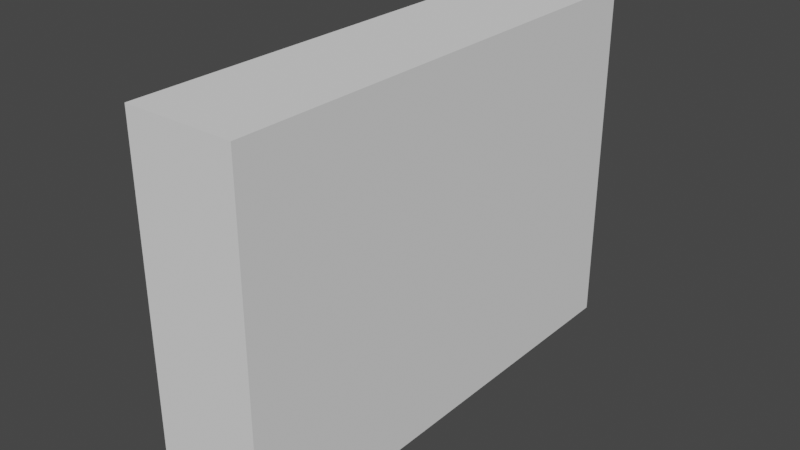 # Source: Cupboard_Top.blend  (saved by Blender 2.90.8; exported with 4.5.12 LTS)
import bpy
from mathutils import Matrix  # noqa: F401  (used for matrix-valued properties, if any)

bpy.ops.wm.read_factory_settings(use_empty=True)
scene = bpy.context.scene
scene.name = 'Scene'

# ---- collections
col_collection = bpy.data.collections.new('Collection'); scene.collection.children.link(col_collection)

# ---- world
world_world = bpy.data.worlds.new('World'); scene.world = world_world
world_world.use_nodes = True; world_world.node_tree.nodes.clear()
_N = world_world.node_tree.nodes; _L = world_world.node_tree.links
n0 = _N.new('ShaderNodeOutputWorld'); n0.name = 'World Output'; n0.location = (300, 300)
n1 = _N.new('ShaderNodeBackground'); n1.name = 'Background'; n1.location = (10, 300)
n1.inputs[0].default_value = (0.05088, 0.05088, 0.05088, 1.0)
_L.new(n1.outputs[0], n0.inputs[0])
n0.is_active_output = True
world_world.color = (0.05088, 0.05088, 0.05088)
world_world.use_sun_shadow = False
world_world.sun_shadow_jitter_overblur = 0.0

# ---- meshes
me_top_cupbosrd_001 = bpy.data.meshes.new('Top_Cupbosrd.001')
me_top_cupbosrd_001.from_pydata([(0.159, -0.5523, 0.3864), (0.159, -0.5523, -0.4136), (-0.06486, -0.5523, 0.3864), (-0.06486, -0.5523, -0.4136), (0.1101, -0.5063, 0.3464), (0.1101, -0.5063, -0.3736), (-0.06486, -0.5063, 0.3464), (-0.06486, -0.5063, -0.3736), (-0.06486, -0.5523, 0.1196), (0.159, -0.5523, 0.1196), (0.1101, 1.49e-08, 0.1196), (-0.06486, -0.5063, 0.1196), (0.1101, -0.5063, 0.1196), (-0.06486, -0.5523, 0.1458), (-0.06486, -0.5063, 0.1458), (0.159, -0.5523, 0.1458), (0.1101, 1.49e-08, 0.1458), (0.1101, -0.5063, 0.1458), (0.159, -0.5523, -0.109), (0.1101, 1.49e-08, -0.109), (0.1101, -0.5063, -0.109), (-0.06486, -0.5523, -0.109), (-0.06486, -0.5063, -0.109), (0.159, -0.5523, -0.1312), (0.1101, 1.49e-08, -0.1312), (0.1101, -0.5063, -0.1312), (-0.06486, -0.5523, -0.1312), (-0.06486, -0.5063, -0.1312), (-0.08805, -0.5523, -0.4136), (-0.08805, -0.5523, 0.1458), (-0.08805, -0.5523, 0.3864), (-0.08805, -0.5063, -0.3736), (-0.08805, -0.5063, 0.1458), (-0.08805, -0.5063, 0.3464), (-0.08805, -0.5523, -0.109), (-0.08805, -0.5523, 0.1196), (-0.08805, -0.5063, -0.109), (-0.08805, -0.5063, 0.1196), (-0.08805, -0.5523, -0.1312), (-0.08805, -0.5063, -0.1312), (0.159, 0.5523, 0.3864), (0.159, 0.5523, -0.4136), (-0.06486, 0.5523, 0.3864), (-0.06486, 0.5523, -0.4136), (0.1101, 0.5063, 0.3464), (0.1101, 0.5063, -0.3736), (-0.06486, 0.5063, 0.3464), (-0.06486, 0.5063, -0.3736), (-0.06486, 0.5523, 0.1196), (0.159, 0.5523, 0.1196), (-0.06486, 0.5063, 0.1196), (0.1101, 0.5063, 0.1196), (-0.06486, 0.5523, 0.1458), (-0.06486, 0.5063, 0.1458), (0.159, 0.5523, 0.1458), (0.1101, 0.5063, 0.1458), (0.159, 0.5523, -0.109), (0.1101, 0.5063, -0.109), (-0.06486, 0.5523, -0.109), (-0.06486, 0.5063, -0.109), (0.159, 0.5523, -0.1312), (0.1101, 0.5063, -0.1312), (-0.06486, 0.5523, -0.1312), (-0.06486, 0.5063, -0.1312), (-0.08805, 0.5523, -0.4136), (-0.08805, 0.5523, 0.1458), (-0.08805, 0.5523, 0.3864), (-0.08805, 0.5063, -0.3736), (-0.08805, 0.5063, 0.1458), (-0.08805, 0.5063, 0.3464), (-0.08805, 0.5523, -0.109), (-0.08805, 0.5523, 0.1196), (-0.08805, 0.5063, -0.109), (-0.08805, 0.5063, 0.1196), (-0.08805, 0.5523, -0.1312), (-0.08805, 0.5063, -0.1312)], [], [(5, 45, 47, 7), (15, 0, 2, 13), (28, 64, 43, 3), (4, 44, 55, 16, 17), (47, 67, 31, 7), (17, 14, 6, 4), (24, 61, 45, 5, 25), (53, 14, 17, 16, 55), (27, 7, 31, 39), (11, 22, 36, 37), (13, 2, 30, 29), (3, 26, 38, 28), (22, 27, 39, 36), (19, 57, 59, 22, 20), (20, 22, 11, 12), (10, 51, 57, 19, 20, 12), (18, 9, 8, 21), (9, 49, 54, 15), (51, 10, 12, 11, 50), (10, 16, 17, 12), (15, 54, 40, 0), (50, 11, 14, 53), (9, 15, 13, 8), (18, 56, 49, 9), (23, 18, 21, 26), (22, 59, 63, 27), (23, 60, 56, 18), (24, 19, 20, 25), (66, 69, 33, 30), (26, 21, 34, 38), (6, 46, 44, 4), (5, 7, 27, 25), (0, 40, 42, 2), (1, 23, 26, 3), (14, 11, 37, 32), (27, 63, 61, 24, 25), (33, 69, 46, 6), (29, 30, 33, 32), (31, 67, 64, 28), (34, 35, 37, 36), (35, 29, 32, 37), (38, 34, 36, 39), (28, 38, 39, 31), (42, 66, 30, 2), (43, 41, 1, 3), (21, 8, 35, 34), (8, 13, 29, 35), (6, 14, 32, 33), (54, 52, 42, 40), (55, 44, 46, 53), (48, 71, 65, 52), (58, 70, 71, 48), (57, 51, 50, 59), (56, 58, 48, 49), (10, 51, 55, 16), (49, 48, 52, 54), (60, 62, 58, 56), (24, 61, 57, 19), (63, 75, 67, 47), (45, 61, 63, 47), (41, 43, 62, 60), (50, 73, 72, 59), (65, 68, 69, 66), (70, 72, 73, 71), (71, 73, 68, 65), (74, 75, 72, 70), (64, 67, 75, 74), (46, 69, 68, 53), (53, 68, 73, 50), (62, 74, 70, 58), (59, 72, 75, 63), (43, 64, 74, 62), (52, 65, 66, 42), (1, 41, 60, 23)])
_uv = me_top_cupbosrd_001.uv_layers.new(name='UVMap')
_uv.uv.foreach_set('vector', [0.2335, 0.2761, 0.2335, 0.4184, 0.209, 0.4184, 0.209, 0.2761, 0.9105, 0.6445, 0.9105, 0.6107, 0.9419, 0.6107, 0.9419, 0.6445, 0.8485, 0.879, 0.8485, 0.7238, 0.8517, 0.7238, 0.8517, 0.879, 0.9061, 0.4991, 0.9061, 0.3569, 0.9343, 0.3569, 0.9343, 0.428, 0.9343, 0.4991, 0.209, 0.4184, 0.2057, 0.4184, 0.2057, 0.2761, 0.209, 0.2761, 0.3472, 0.4219, 0.3227, 0.4219, 0.3227, 0.3937, 0.3472, 0.3937, 0.8543, 0.3256, 0.8543, 0.2545, 0.8883, 0.2545, 0.8883, 0.3967, 0.8543, 0.3967, 0.2057, 0.7029, 0.2057, 0.5607, 0.2303, 0.5607, 0.2303, 0.6318, 0.2303, 0.7029, 0.3227, 0.4608, 0.3227, 0.4949, 0.3194, 0.4949, 0.3194, 0.4608, 0.3227, 0.4256, 0.3227, 0.4577, 0.3194, 0.4577, 0.3194, 0.4256, 0.9419, 0.6445, 0.9419, 0.6107, 0.9451, 0.6107, 0.9451, 0.6445, 0.9419, 0.7231, 0.9419, 0.6834, 0.9451, 0.6834, 0.9451, 0.7231, 0.3227, 0.4577, 0.3227, 0.4608, 0.3194, 0.4608, 0.3194, 0.4577, 0.9588, 0.428, 0.9588, 0.4991, 0.9343, 0.4991, 0.9343, 0.3569, 0.9588, 0.3569, 0.3472, 0.4577, 0.3227, 0.4577, 0.3227, 0.4256, 0.3472, 0.4256, 0.8831, 0.795, 0.8831, 0.7238, 0.9152, 0.7238, 0.9152, 0.795, 0.9152, 0.8661, 0.8831, 0.8661, 0.9105, 0.6803, 0.9105, 0.6481, 0.9419, 0.6481, 0.9419, 0.6803, 0.03742, 2.512e-08, 0.03742, 0.1552, 0.03374, 0.1552, 0.03374, 2.512e-08, 0.9744, 0.7238, 0.9744, 0.795, 0.9744, 0.8661, 0.9499, 0.8661, 0.9499, 0.7238, 0.08036, 0.4683, 0.07668, 0.4683, 0.07668, 0.3971, 0.08036, 0.3971, 0.03374, 2.512e-08, 0.03374, 0.1552, 5.435e-08, 0.1552, 0.0, 3.35e-08, 0.5766, 0.629, 0.5766, 0.7713, 0.5729, 0.7713, 0.5729, 0.629, 0.9105, 0.6481, 0.9105, 0.6445, 0.9419, 0.6445, 0.9419, 0.6481, 0.06949, 8.374e-09, 0.06949, 0.1552, 0.03742, 0.1552, 0.03742, 2.512e-08, 0.9105, 0.6834, 0.9105, 0.6803, 0.9419, 0.6803, 0.9419, 0.6834, 0.2304, 0.7029, 0.2304, 0.5607, 0.2335, 0.5607, 0.2335, 0.7029, 0.0726, 8.374e-09, 0.0726, 0.1552, 0.06949, 0.1552, 0.06949, 8.374e-09, 0.6493, 0.7954, 0.6524, 0.7954, 0.6524, 0.8665, 0.6493, 0.8665, 0.1122, 1.675e-08, 0.1178, 0.006464, 0.1178, 0.1487, 0.1122, 0.1552, 0.9419, 0.6834, 0.9419, 0.6803, 0.9451, 0.6803, 0.9451, 0.6834, 0.209, 0.5607, 0.209, 0.4184, 0.2335, 0.4184, 0.2335, 0.5607, 0.3472, 0.4949, 0.3227, 0.4949, 0.3227, 0.4608, 0.3472, 0.4608, 0.3374, 0.7195, 0.3374, 0.8747, 0.306, 0.8747, 0.306, 0.7195, 0.9105, 0.7231, 0.9105, 0.6834, 0.9419, 0.6834, 0.9419, 0.7231, 0.3227, 0.4219, 0.3227, 0.4256, 0.3194, 0.4256, 0.3194, 0.4219, 0.9451, 0.7231, 0.9451, 0.5808, 0.9697, 0.5808, 0.9697, 0.6519, 0.9697, 0.7231, 0.2057, 0.5607, 0.2057, 0.4184, 0.209, 0.4184, 0.209, 0.5607, 0.146, 0.1552, 0.1122, 0.1552, 0.1178, 0.1487, 0.146, 0.1487, 0.2188, 0.1487, 0.2188, 0.006464, 0.2244, 0.0, 0.2244, 0.1552, 0.1817, 0.1552, 0.1496, 0.1552, 0.1496, 0.1487, 0.1817, 0.1487, 0.1496, 0.1552, 0.146, 0.1552, 0.146, 0.1487, 0.1496, 0.1487, 0.1848, 0.1552, 0.1817, 0.1552, 0.1817, 0.1487, 0.1848, 0.1487, 0.2244, 0.1552, 0.1848, 0.1552, 0.1848, 0.1487, 0.2188, 0.1487, 0.306, 0.8747, 0.3028, 0.8747, 0.3028, 0.7195, 0.306, 0.7195, 0.8517, 0.7238, 0.8831, 0.7238, 0.8831, 0.879, 0.8517, 0.879, 0.9419, 0.6803, 0.9419, 0.6481, 0.9451, 0.6481, 0.9451, 0.6803, 0.9419, 0.6481, 0.9419, 0.6445, 0.9451, 0.6445, 0.9451, 0.6481, 0.3227, 0.3937, 0.3227, 0.4219, 0.3194, 0.4219, 0.3194, 0.3937, 0.9499, 0.7576, 0.9185, 0.7576, 0.9185, 0.7238, 0.9499, 0.7238, 0.3183, 0.6404, 0.3183, 0.6123, 0.3428, 0.6123, 0.3428, 0.6404, 0.9185, 0.7613, 0.9152, 0.7613, 0.9152, 0.7576, 0.9185, 0.7576, 0.9185, 0.7934, 0.9152, 0.7934, 0.9152, 0.7613, 0.9185, 0.7613, 0.3183, 0.6762, 0.3183, 0.6441, 0.3428, 0.6441, 0.3428, 0.6762, 0.9499, 0.7934, 0.9185, 0.7934, 0.9185, 0.7613, 0.9499, 0.7613, 0.08036, 0.4683, 0.08036, 0.5394, 0.07668, 0.5394, 0.07668, 0.4683, 0.9499, 0.7613, 0.9185, 0.7613, 0.9185, 0.7576, 0.9499, 0.7576, 0.9499, 0.7965, 0.9185, 0.7965, 0.9185, 0.7934, 0.9499, 0.7934, 0.6493, 0.7954, 0.6493, 0.7242, 0.6524, 0.7242, 0.6524, 0.7954, 0.3428, 0.6794, 0.3461, 0.6794, 0.3461, 0.7134, 0.3428, 0.7134, 0.3183, 0.7134, 0.3183, 0.6794, 0.3428, 0.6794, 0.3428, 0.7134, 0.9499, 0.8362, 0.9185, 0.8362, 0.9185, 0.7965, 0.9499, 0.7965, 0.3428, 0.6441, 0.3461, 0.6441, 0.3461, 0.6762, 0.3428, 0.6762, 0.146, 8.374e-09, 0.146, 0.006464, 0.1178, 0.006464, 0.1122, 1.675e-08, 0.1817, 8.374e-09, 0.1817, 0.006464, 0.1496, 0.006464, 0.1496, 8.374e-09, 0.1496, 8.374e-09, 0.1496, 0.006464, 0.146, 0.006464, 0.146, 8.374e-09, 0.1848, 8.374e-09, 0.1848, 0.006464, 0.1817, 0.006464, 0.1817, 8.374e-09, 0.2244, 0.0, 0.2188, 0.006464, 0.1848, 0.006464, 0.1848, 8.374e-09, 0.3428, 0.6123, 0.3461, 0.6123, 0.3461, 0.6404, 0.3428, 0.6404, 0.3428, 0.6404, 0.3461, 0.6404, 0.3461, 0.6441, 0.3428, 0.6441, 0.9185, 0.7965, 0.9152, 0.7965, 0.9152, 0.7934, 0.9185, 0.7934, 0.3428, 0.6762, 0.3461, 0.6762, 0.3461, 0.6794, 0.3428, 0.6794, 0.9185, 0.8362, 0.9152, 0.8362, 0.9152, 0.7965, 0.9185, 0.7965, 0.9185, 0.7576, 0.9152, 0.7576, 0.9152, 0.7238, 0.9185, 0.7238, 0.1122, 0.0, 0.1122, 0.1552, 0.0726, 0.1552, 0.0726, 8.374e-09])
me_top_cupbosrd_001.materials.append(None)
me_top_cupbosrd_001.use_remesh_preserve_volume = False
me_top_cupbosrd_001.use_remesh_preserve_attributes = False
me_top_cupbosrd_001.use_mirror_vertex_groups = False
me_top_cupbosrd_001.update()
me_left_top_door_001 = bpy.data.meshes.new('Left_Top_Door.001')
me_left_top_door_001.from_pydata([(0.007293, -0.4408, 0.2895), (0.007293, -0.4408, -0.2895), (0.005561, -0.06407, 0.2895), (0.005561, -0.06407, -0.2895), (-0.002846, -0.4413, 0.2905), (-0.002846, -0.4413, -0.2905), (-0.004582, -0.06366, 0.2905), (-0.004582, -0.06366, -0.2905), (-0.002944, -0.5049, 0.3652), (-0.002944, -0.5049, -0.3652), (-0.005266, -2.419e-05, 0.3652), (-0.005266, -2.419e-05, -0.3652), (0.002231, -0.4412, 0.2905), (0.002231, -0.4412, -0.2905), (0.0004948, -0.06363, 0.2905), (0.0004948, -0.06363, -0.2905), (0.007588, -0.5048, 0.3652), (0.007588, -0.5048, -0.3652), (0.005266, 2.422e-05, 0.3652), (0.005266, 2.422e-05, -0.3652), (0.003283, -0.4408, 0.2895), (0.003283, -0.4408, -0.2895), (0.001551, -0.06409, 0.2895), (0.001551, -0.06409, -0.2895), (-0.03134, -0.4589, -0.08302), (-0.03147, -0.4821, -0.08302), (-0.03134, -0.4589, 0.05698), (-0.03147, -0.4821, 0.05698), (-0.001552, -0.4591, -0.08302), (-0.001676, -0.4823, -0.08302), (-0.001552, -0.4591, 0.05698), (-0.001676, -0.4823, 0.05698), (-0.02634, -0.459, -0.07802), (-0.02647, -0.4822, -0.07802), (-0.02634, -0.459, 0.05198), (-0.02647, -0.4822, 0.05198), (-0.001552, -0.4591, -0.07802), (-0.001676, -0.4823, -0.07802), (-0.001552, -0.4591, 0.05198), (-0.001676, -0.4823, 0.05198)], [], [(0, 20, 22, 2), (6, 14, 12, 4), (16, 8, 9, 17), (18, 10, 8, 16), (19, 11, 10, 18), (17, 9, 11, 19), (5, 9, 8, 4), (4, 8, 10, 6), (6, 10, 11, 7), (7, 11, 9, 5), (13, 12, 14, 15), (7, 15, 14, 6), (4, 12, 13, 5), (5, 13, 15, 7), (0, 16, 17, 1), (2, 18, 16, 0), (3, 19, 18, 2), (1, 17, 19, 3), (21, 23, 22, 20), (2, 22, 23, 3), (1, 21, 20, 0), (3, 23, 21, 1), (24, 25, 27, 26), (26, 27, 31, 30), (28, 29, 25, 24), (32, 34, 35, 33), (34, 38, 39, 35), (36, 32, 33, 37), (24, 26, 34, 32), (27, 25, 33, 35), (26, 30, 38, 34), (31, 27, 35, 39), (28, 24, 32, 36), (25, 29, 37, 33)])
_uv = me_left_top_door_001.uv_layers.new(name='UVMap')
_uv.uv.foreach_set('vector', [0.7923, 0.8796, 0.7918, 0.8796, 0.7918, 0.8267, 0.7923, 0.8267, 0.793, 0.8798, 0.7923, 0.8798, 0.7923, 0.8267, 0.793, 0.8267, 0.4997, 0.9235, 0.4982, 0.9235, 0.4982, 0.8209, 0.4997, 0.8209, 0.5012, 0.8918, 0.4997, 0.8918, 0.4997, 0.8209, 0.5012, 0.8209, 0.06707, 0.9015, 0.06559, 0.9015, 0.06559, 0.7988, 0.06707, 0.7988, 0.2867, 0.8933, 0.2852, 0.8933, 0.2852, 0.8224, 0.2867, 0.8224, 0.7368, 0.4886, 0.7279, 0.4991, 0.7279, 0.3965, 0.7368, 0.407, 0.7368, 0.407, 0.7279, 0.3965, 0.7987, 0.3965, 0.7898, 0.407, 0.7898, 0.407, 0.7987, 0.3965, 0.7987, 0.4991, 0.7898, 0.4886, 0.7898, 0.4886, 0.7987, 0.4991, 0.7279, 0.4991, 0.7368, 0.4886, 0.5791, 0.9087, 0.5791, 0.8271, 0.632, 0.8271, 0.632, 0.9087, 0.3474, 0.811, 0.3481, 0.811, 0.3481, 0.8926, 0.3474, 0.8926, 0.4262, 0.809, 0.4269, 0.809, 0.4269, 0.8906, 0.4262, 0.8906, 0.7894, 0.8267, 0.7901, 0.8267, 0.7901, 0.8798, 0.7894, 0.8798, 0.7893, 0.6318, 0.7983, 0.6212, 0.7983, 0.7238, 0.7893, 0.7132, 0.7365, 0.6318, 0.7275, 0.6212, 0.7983, 0.6212, 0.7893, 0.6318, 0.7365, 0.7132, 0.7275, 0.7238, 0.7275, 0.6212, 0.7365, 0.6318, 0.7893, 0.7132, 0.7983, 0.7238, 0.7275, 0.7238, 0.7365, 0.7132, 0.05284, 0.9229, 0.0, 0.9229, 7.316e-09, 0.8415, 0.05284, 0.8415, 0.7864, 0.8267, 0.787, 0.8267, 0.787, 0.9081, 0.7864, 0.9081, 0.787, 0.8267, 0.7876, 0.8267, 0.7876, 0.9081, 0.787, 0.9081, 0.7908, 0.8267, 0.7914, 0.8267, 0.7914, 0.8796, 0.7908, 0.8796, 0.3134, 0.1207, 0.3167, 0.1207, 0.3167, 0.1403, 0.3134, 0.1403, 0.2355, 0.1417, 0.2387, 0.1417, 0.2387, 0.1459, 0.2355, 0.1459, 0.242, 0.1501, 0.2387, 0.1501, 0.2387, 0.1459, 0.242, 0.1459, 0.3264, 0.1389, 0.3264, 0.1207, 0.3297, 0.1207, 0.3297, 0.1389, 0.2551, 0.1508, 0.2551, 0.1543, 0.2518, 0.1543, 0.2518, 0.1508, 0.2522, 0.1459, 0.2522, 0.1424, 0.2555, 0.1424, 0.2555, 0.1459, 0.2787, 0.1403, 0.2787, 0.1207, 0.2794, 0.1214, 0.2794, 0.1396, 0.287, 0.1207, 0.287, 0.1403, 0.2863, 0.1396, 0.2863, 0.1214, 0.2787, 0.1207, 0.2828, 0.1207, 0.2828, 0.1214, 0.2794, 0.1214, 0.2828, 0.1207, 0.287, 0.1207, 0.2863, 0.1214, 0.2828, 0.1214, 0.2828, 0.1403, 0.2787, 0.1403, 0.2794, 0.1396, 0.2828, 0.1396, 0.287, 0.1403, 0.2828, 0.1403, 0.2828, 0.1396, 0.2863, 0.1396])
me_left_top_door_001.materials.append(None)
me_left_top_door_001.use_remesh_preserve_volume = False
me_left_top_door_001.use_remesh_preserve_attributes = False
me_left_top_door_001.use_mirror_vertex_groups = False
me_left_top_door_001.update()
me_right_top_door_001 = bpy.data.meshes.new('Right_Top_Door.001')
me_right_top_door_001.from_pydata([(0.005114, 0.4408, 0.2895), (0.005114, 0.4408, -0.2895), (0.005244, 0.0641, 0.2895), (0.005244, 0.0641, -0.2895), (-0.005027, 0.4412, 0.2905), (-0.005027, 0.4412, -0.2905), (-0.004897, 0.06363, 0.2905), (-0.004897, 0.06363, -0.2905), (-0.00544, 0.5049, 0.3652), (-0.00544, 0.5049, -0.3652), (-0.005266, -1.848e-06, 0.3652), (-0.005266, -1.848e-06, -0.3652), (5.035e-05, 0.4412, 0.2905), (5.035e-05, 0.4412, -0.2905), (0.0001803, 0.06363, 0.2905), (0.0001803, 0.06363, -0.2905), (0.005092, 0.5049, 0.3652), (0.005092, 0.5049, -0.3652), (0.005266, 1.788e-06, 0.3652), (0.005266, 1.788e-06, -0.3652), (0.001105, 0.4408, 0.2895), (0.001105, 0.4408, -0.2895), (0.001234, 0.06409, 0.2895), (0.001234, 0.06409, -0.2895), (-0.03384, 0.4858, -0.08302), (-0.03384, 0.4626, -0.08302), (-0.03384, 0.4858, 0.05698), (-0.03384, 0.4626, 0.05698), (-0.004045, 0.4858, -0.08302), (-0.004045, 0.4626, -0.08302), (-0.004045, 0.4858, 0.05698), (-0.004045, 0.4626, 0.05698), (-0.02884, 0.4858, -0.07802), (-0.02884, 0.4626, -0.07802), (-0.02884, 0.4858, 0.05198), (-0.02884, 0.4626, 0.05198), (-0.004045, 0.4858, -0.07802), (-0.004045, 0.4626, -0.07802), (-0.004045, 0.4858, 0.05198), (-0.004045, 0.4626, 0.05198)], [], [(0, 2, 22, 20), (6, 4, 12, 14), (16, 17, 9, 8), (18, 16, 8, 10), (19, 18, 10, 11), (17, 19, 11, 9), (5, 4, 8, 9), (4, 6, 10, 8), (6, 7, 11, 10), (7, 5, 9, 11), (13, 15, 14, 12), (7, 6, 14, 15), (4, 5, 13, 12), (5, 7, 15, 13), (0, 1, 17, 16), (2, 0, 16, 18), (3, 2, 18, 19), (1, 3, 19, 17), (21, 20, 22, 23), (2, 3, 23, 22), (1, 0, 20, 21), (3, 1, 21, 23), (24, 25, 27, 26), (26, 27, 31, 30), (28, 29, 25, 24), (32, 34, 35, 33), (34, 38, 39, 35), (36, 32, 33, 37), (24, 26, 34, 32), (27, 25, 33, 35), (26, 30, 38, 34), (31, 27, 35, 39), (28, 24, 32, 36), (25, 29, 37, 33)])
_uv = me_right_top_door_001.uv_layers.new(name='UVMap')
_uv.uv.foreach_set('vector', [0.6481, 0.8271, 0.6481, 0.88, 0.6475, 0.88, 0.6475, 0.8271, 0.7908, 0.8267, 0.7908, 0.8798, 0.7901, 0.8798, 0.7901, 0.8267, 0.1263, 0.7434, 0.1263, 0.846, 0.1249, 0.846, 0.1249, 0.7434, 0.5723, 0.7414, 0.5723, 0.8123, 0.5709, 0.8123, 0.5709, 0.7414, 0.1263, 0.846, 0.1263, 0.7434, 0.1278, 0.7434, 0.1278, 0.846, 0.5014, 0.8918, 0.5014, 0.8209, 0.5029, 0.8209, 0.5029, 0.8918, 0.6867, 0.1653, 0.6867, 0.247, 0.6778, 0.2575, 0.6778, 0.1548, 0.6867, 0.247, 0.7397, 0.247, 0.7486, 0.2575, 0.6778, 0.2575, 0.7397, 0.247, 0.7397, 0.1653, 0.7486, 0.1548, 0.7486, 0.2575, 0.7397, 0.1653, 0.6867, 0.1653, 0.6778, 0.1548, 0.7486, 0.1548, 0.7275, 0.8267, 0.7804, 0.8267, 0.7804, 0.9083, 0.7275, 0.9083, 0.232, 0.7945, 0.232, 0.8761, 0.2313, 0.8761, 0.2313, 0.7945, 0.503, 0.8841, 0.503, 0.8024, 0.5037, 0.8024, 0.5037, 0.8841, 0.7887, 0.8798, 0.7887, 0.8267, 0.7894, 0.8267, 0.7894, 0.8798, 0.789, 0.6031, 0.789, 0.5218, 0.798, 0.5111, 0.798, 0.6138, 0.7362, 0.6031, 0.789, 0.6031, 0.798, 0.6138, 0.7272, 0.6138, 0.7362, 0.5218, 0.7362, 0.6031, 0.7272, 0.6138, 0.7272, 0.5111, 0.789, 0.5218, 0.7362, 0.5218, 0.7272, 0.5111, 0.798, 0.5111, 0.5566, 0.8273, 0.5566, 0.9086, 0.5038, 0.9086, 0.5038, 0.8273, 0.503, 0.5174, 0.503, 0.5987, 0.5024, 0.5987, 0.5024, 0.5174, 0.07611, 0.5994, 0.07611, 0.518, 0.07668, 0.518, 0.07668, 0.5994, 0.6481, 0.88, 0.6481, 0.8271, 0.6487, 0.8271, 0.6487, 0.88, 0.3102, 0.1207, 0.3134, 0.1207, 0.3134, 0.1403, 0.3102, 0.1403, 0.2355, 0.1459, 0.2387, 0.1459, 0.2387, 0.1501, 0.2355, 0.1501, 0.2416, 0.1543, 0.2384, 0.1543, 0.2384, 0.1501, 0.2416, 0.1501, 0.3232, 0.1389, 0.3232, 0.1207, 0.3264, 0.1207, 0.3264, 0.1389, 0.2555, 0.1459, 0.2555, 0.1494, 0.2522, 0.1494, 0.2522, 0.1459, 0.2551, 0.1543, 0.2551, 0.1508, 0.2584, 0.1508, 0.2584, 0.1543, 0.2787, 0.1207, 0.2787, 0.1403, 0.278, 0.1396, 0.278, 0.1214, 0.2745, 0.1207, 0.2745, 0.1403, 0.2738, 0.1396, 0.2738, 0.1214, 0.2787, 0.1403, 0.2745, 0.1403, 0.2745, 0.1396, 0.278, 0.1396, 0.2703, 0.1207, 0.2745, 0.1207, 0.2738, 0.1214, 0.2703, 0.1214, 0.2745, 0.1207, 0.2787, 0.1207, 0.278, 0.1214, 0.2745, 0.1214, 0.2745, 0.1403, 0.2703, 0.1403, 0.2703, 0.1396, 0.2738, 0.1396])
me_right_top_door_001.materials.append(None)
me_right_top_door_001.use_remesh_preserve_volume = False
me_right_top_door_001.use_remesh_preserve_attributes = False
me_right_top_door_001.use_mirror_vertex_groups = False
me_right_top_door_001.update()

# ---- objects
ob_cupboard_top = bpy.data.objects.new('Cupboard_Top', me_top_cupbosrd_001)
ob_door_left_top = bpy.data.objects.new('Door_Left_Top', me_left_top_door_001)
ob_door_top_right = bpy.data.objects.new('Door_Top_Right', me_right_top_door_001)

# ---- transforms, parenting, visibility, modifiers, constraints
ob_cupboard_top.location = (0.1317, -0.1096, -0.07487)
ob_cupboard_top.lock_rotations_4d = False
ob_cupboard_top.empty_display_type = 'ARROWS'
ob_cupboard_top.lineart.crease_threshold = 0.0
ob_door_left_top.location = (0.04897, 0.3957, -0.0885)
ob_door_left_top.rotation_euler = (0.0, 0.0, -0.005333)
ob_door_left_top.lock_rotations_4d = False
ob_door_left_top.empty_display_type = 'ARROWS'
ob_door_left_top.lineart.crease_threshold = 0.0
_c = ob_door_left_top.constraints.new('LIMIT_ROTATION'); _c.name = 'Limit Rotation'
_c.use_limit_z = True
_c.min_z = -1.974
_c.max_z = -0.008727
_c.use_legacy_behavior = True
ob_door_top_right.location = (0.05391, -0.6156, -0.0885)
ob_door_top_right.lock_rotations_4d = False
ob_door_top_right.empty_display_type = 'ARROWS'
ob_door_top_right.lineart.crease_threshold = 0.0
_c = ob_door_top_right.constraints.new('LIMIT_ROTATION'); _c.name = 'Limit Rotation'
_c.use_limit_z = True
_c.min_z = 0.008727
_c.max_z = 2.351
_c.use_legacy_behavior = True

# ---- collection membership
col_collection.objects.link(ob_cupboard_top)
col_collection.objects.link(ob_door_left_top)
col_collection.objects.link(ob_door_top_right)

# ---- scene / render settings (as saved in the file)
scene.frame_start = 1; scene.frame_end = 30; scene.frame_set(1)
scene.render.engine = 'BLENDER_EEVEE_NEXT'
scene.cycles.use_denoising = False
scene.cycles.samples = 128
scene.cycles.sampling_pattern = 'TABULATED_SOBOL'
scene.cycles.use_adaptive_sampling = False
scene.cycles.use_light_tree = False
scene.view_settings.view_transform = 'Filmic'
bpy.context.view_layer.update()

# ---- added for rendering (the .blend has no active camera and no usable light): camera, sun
cam_auto = bpy.data.cameras.new('AutoCamera')
cam_auto.lens = 50.0
cam_auto.sensor_width = 36.0
cam_auto.clip_end = 1000.0
ob_auto_camera = bpy.data.objects.new('AutoCamera', cam_auto)
scene.collection.objects.link(ob_auto_camera)
ob_auto_camera.location = (1.43973, -1.65494, 0.941751)
ob_auto_camera.rotation_euler = (1.09748, -7.21219e-08, 0.694738)
scene.camera = ob_auto_camera
light_auto_sun = bpy.data.lights.new('AutoSun', 'SUN')
light_auto_sun.energy = 3.0
light_auto_sun.angle = 0.0523599
ob_auto_sun = bpy.data.objects.new('AutoSun', light_auto_sun)
scene.collection.objects.link(ob_auto_sun)
ob_auto_sun.rotation_euler = (0.872665, 0.174533, 0.523599)
bpy.context.view_layer.update()

